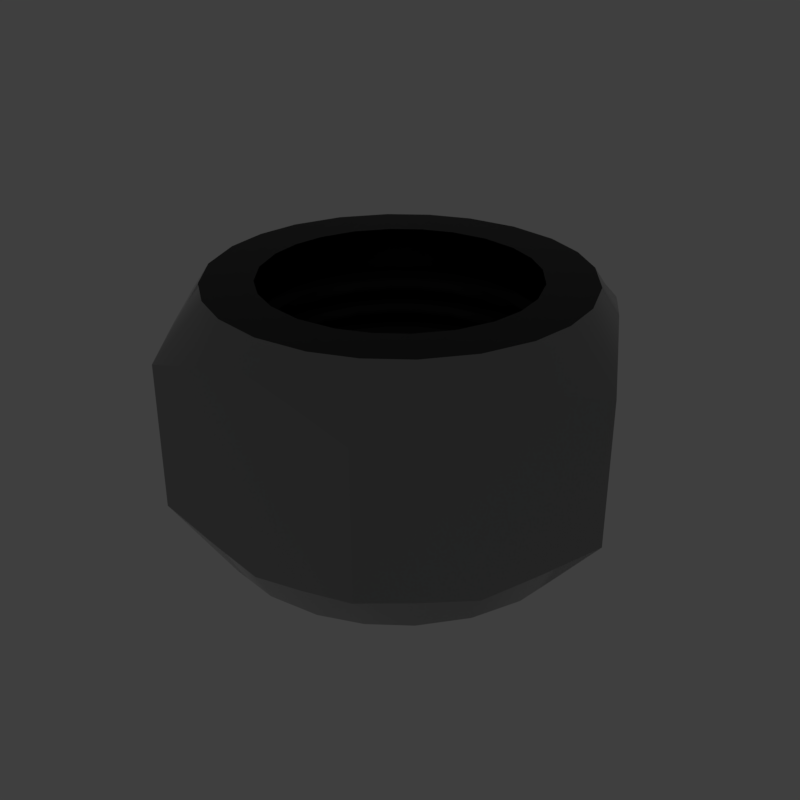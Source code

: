 # Source: Hex_Nut.blend  (saved by Blender 2.79.6; exported with 4.5.12 LTS)
import bpy
from mathutils import Matrix  # noqa: F401  (used for matrix-valued properties, if any)

bpy.ops.wm.read_factory_settings(use_empty=True)
scene = bpy.context.scene
scene.name = 'main'

# ---- collections
col_collection_1 = bpy.data.collections.new('Collection 1'); scene.collection.children.link(col_collection_1)

# ---- materials (node trees are filled in below, after node groups)
mat_prox_alum_020 = bpy.data.materials.new('prox_alum.020')
mat_prox_alum_020.alpha_threshold = 0.0
mat_prox_alum_020.diffuse_color = (0.1933, 0.1933, 0.1933, 1.0)
mat_prox_alum_020.roughness = 0.5
mat_prox_kevlar_020 = bpy.data.materials.new('prox_kevlar.020')
mat_prox_kevlar_020.alpha_threshold = 0.0
mat_prox_kevlar_020.diffuse_color = (0.03737, 0.03737, 0.03737, 1.0)
mat_prox_kevlar_020.roughness = 0.5
mat_prox_easy_spec_020 = bpy.data.materials.new('prox_easy_spec.020')
mat_prox_easy_spec_020.alpha_threshold = 0.0
mat_prox_easy_spec_020.diffuse_color = (0.2791, 0.2791, 0.2791, 1.0)
mat_prox_easy_spec_020.roughness = 0.5
mat_prox_soap_018 = bpy.data.materials.new('prox_soap.018')
mat_prox_soap_018.alpha_threshold = 0.0
mat_prox_soap_018.diffuse_color = (0.8, 0.5447, 0.3018, 1.0)
mat_prox_soap_018.roughness = 0.5
mat_prox_emission_018 = bpy.data.materials.new('prox_emission.018')
mat_prox_emission_018.alpha_threshold = 0.0
mat_prox_emission_018.diffuse_color = (0.3973, 0.7023, 0.9681, 1.0)
mat_prox_emission_018.roughness = 0.5

# ---- node groups
ng_auto_smooth = bpy.data.node_groups.new('Auto Smooth', 'GeometryNodeTree')
_s = ng_auto_smooth.interface.new_socket(name='Geometry', in_out='OUTPUT', socket_type='NodeSocketGeometry')
_s = ng_auto_smooth.interface.new_socket(name='Geometry', in_out='INPUT', socket_type='NodeSocketGeometry')
_s = ng_auto_smooth.interface.new_socket(name='Angle', in_out='INPUT', socket_type='NodeSocketFloat')
_s.subtype = 'ANGLE'
_s.min_value = 0.0
_s.max_value = 3.142
ng_auto_smooth.is_modifier = True
_N = ng_auto_smooth.nodes; _L = ng_auto_smooth.links
n0 = _N.new('NodeGroupOutput'); n0.name = 'Group Output'; n0.location = (480, -100)
n1 = _N.new('NodeGroupInput'); n1.name = 'Group Input'; n1.location = (-420, -300)
n2 = _N.new('NodeGroupInput'); n2.name = 'Group Input.001'; n2.location = (-60, -100)
n3 = _N.new('GeometryNodeSetShadeSmooth'); n3.name = 'Set Shade Smooth'; n3.location = (120, -100)
n3.domain = 'EDGE'
n4 = _N.new('GeometryNodeSetShadeSmooth'); n4.name = 'Set Shade Smooth.001'; n4.location = (300, -100)
n5 = _N.new('GeometryNodeInputMeshEdgeAngle'); n5.name = 'Edge Angle'; n5.location = (-420, -220)
n6 = _N.new('GeometryNodeInputEdgeSmooth'); n6.name = 'Is Edge Smooth'; n6.location = (-60, -160)
n7 = _N.new('GeometryNodeInputShadeSmooth'); n7.name = 'Is Face Smooth'; n7.location = (-240, -340)
n8 = _N.new('FunctionNodeBooleanMath'); n8.name = 'Boolean Math'; n8.location = (-60, -220)
n9 = _N.new('FunctionNodeCompare'); n9.name = 'Compare'; n9.location = (-240, -180)
n9.operation = 'LESS_EQUAL'
_L.new(n5.outputs[0], n9.inputs[0])
_L.new(n4.outputs[0], n0.inputs[0])
_L.new(n1.outputs[1], n9.inputs[1])
_L.new(n9.outputs[0], n8.inputs[0])
_L.new(n7.outputs[0], n8.inputs[1])
_L.new(n2.outputs[0], n3.inputs[0])
_L.new(n6.outputs[0], n3.inputs[1])
_L.new(n3.outputs[0], n4.inputs[0])
_L.new(n8.outputs[0], n3.inputs[2])
n0.is_active_output = True

# ---- material node trees
mat_prox_alum_020.use_nodes = True; mat_prox_alum_020.node_tree.nodes.clear()
_N = mat_prox_alum_020.node_tree.nodes; _L = mat_prox_alum_020.node_tree.links
n0 = _N.new('ShaderNodeOutputMaterial'); n0.name = 'Material Output'; n0.location = (300, 300)
n1 = _N.new('ShaderNodeBsdfPrincipled'); n1.name = 'Principled BSDF'; n1.location = (10, 300)
n1.width = 150
n1.subsurface_method = 'BURLEY'
n1.inputs[0].default_value = (0.3217, 0.3217, 0.3217, 1.0)
n1.inputs[1].default_value = 1.0
n1.inputs[2].default_value = 0.1633
n1.inputs[3].default_value = 1.45
n1.inputs[9].default_value = (1.0, 1.0, 1.0)
n1.inputs[13].default_value = 0.119
n1.inputs[15].default_value = 0.7959
n1.inputs[16].default_value = 0.8299
n1.inputs[24].default_value = 0.1605
_L.new(n1.outputs[0], n0.inputs[0])
n0.is_active_output = True
mat_prox_kevlar_020.use_nodes = True; mat_prox_kevlar_020.node_tree.nodes.clear()
_N = mat_prox_kevlar_020.node_tree.nodes; _L = mat_prox_kevlar_020.node_tree.links
n0 = _N.new('ShaderNodeOutputMaterial'); n0.name = 'Material Output'; n0.location = (300, 300)
n1 = _N.new('ShaderNodeBsdfPrincipled'); n1.name = 'Principled BSDF'; n1.location = (10, 300)
n1.width = 150
n1.subsurface_method = 'BURLEY'
n1.inputs[0].default_value = (0.0, 0.0, 0.0, 1.0)
n1.inputs[2].default_value = 0.3401
n1.inputs[3].default_value = 1.45
n1.inputs[9].default_value = (1.0, 1.0, 1.0)
n1.inputs[13].default_value = 0.2143
_L.new(n1.outputs[0], n0.inputs[0])
n0.is_active_output = True
mat_prox_easy_spec_020.use_nodes = True; mat_prox_easy_spec_020.node_tree.nodes.clear()
_N = mat_prox_easy_spec_020.node_tree.nodes; _L = mat_prox_easy_spec_020.node_tree.links
n0 = _N.new('ShaderNodeOutputMaterial'); n0.name = 'Material Output'; n0.location = (300, 300)
n1 = _N.new('ShaderNodeBsdfPrincipled'); n1.name = 'Principled BSDF'; n1.location = (10, 300)
n1.width = 150
n1.subsurface_method = 'BURLEY'
n1.inputs[0].default_value = (0.1372, 0.1372, 0.1372, 1.0)
n1.inputs[2].default_value = 0.2245
n1.inputs[3].default_value = 1.45
n1.inputs[9].default_value = (1.0, 1.0, 1.0)
n1.inputs[13].default_value = 0.09864
n1.inputs[19].default_value = 0.25
_L.new(n1.outputs[0], n0.inputs[0])
n0.is_active_output = True
mat_prox_soap_018.use_nodes = True; mat_prox_soap_018.node_tree.nodes.clear()
_N = mat_prox_soap_018.node_tree.nodes; _L = mat_prox_soap_018.node_tree.links
n0 = _N.new('ShaderNodeOutputMaterial'); n0.name = 'Material Output'; n0.location = (300, 300)
n1 = _N.new('ShaderNodeLayerWeight'); n1.name = 'Layer Weight'; n1.location = (-554, 262)
n2 = _N.new('ShaderNodeValToRGB'); n2.name = 'ColorRamp'; n2.location = (-400, 254)
n2.color_ramp.interpolation = 'B_SPLINE'
while len(n2.color_ramp.elements) > 1: n2.color_ramp.elements.remove(n2.color_ramp.elements[-1])
n2.color_ramp.elements[0].position = 0.0; n2.color_ramp.elements[0].color = (1.0, 0.0, 0.2363, 1.0)
_e = n2.color_ramp.elements.new(0.1477); _e.color = (0.0, 0.1135, 0.6103, 1.0)
_e = n2.color_ramp.elements.new(0.2773); _e.color = (0.2081, 0.332, 0.6265, 1.0)
_e = n2.color_ramp.elements.new(0.5); _e.color = (0.5089, 0.1741, 0.6181, 1.0)
_e = n2.color_ramp.elements.new(0.6818); _e.color = (0.7544, 0.04821, 0.0, 1.0)
_e = n2.color_ramp.elements.new(0.8511); _e.color = (0.336, 0.5043, 0.1917, 1.0)
_e = n2.color_ramp.elements.new(1.0); _e.color = (0.01772, 0.3483, 1.0, 1.0)
n3 = _N.new('ShaderNodeMix'); n3.name = 'Mix'; n3.location = (-80, 218)
n3.data_type = 'RGBA'
n3.inputs[0].default_value = 0.7909
n4 = _N.new('ShaderNodeBsdfPrincipled'); n4.name = 'Principled BSDF.001'; n4.location = (140, 300)
n4.width = 150
n4.subsurface_method = 'BURLEY'
n4.inputs[2].default_value = 0.0
n4.inputs[3].default_value = 1.45
n4.inputs[9].default_value = (1.0, 1.0, 1.0)
n4.inputs[18].default_value = 1.0
n4.inputs[19].default_value = 0.25
_L.new(n1.outputs[1], n2.inputs[0])
_L.new(n2.outputs[0], n3.inputs[6])
_L.new(n3.outputs[2], n4.inputs[0])
_L.new(n4.outputs[0], n0.inputs[0])
n0.is_active_output = True
mat_prox_emission_018.use_nodes = True; mat_prox_emission_018.node_tree.nodes.clear()
_N = mat_prox_emission_018.node_tree.nodes; _L = mat_prox_emission_018.node_tree.links
n0 = _N.new('ShaderNodeOutputMaterial'); n0.name = 'Material Output'; n0.location = (446, 300)
n1 = _N.new('ShaderNodeEmission'); n1.name = 'Emission'; n1.location = (156, 300)
n1.inputs[1].default_value = 4.0
n2 = _N.new('ShaderNodeLayerWeight'); n2.name = 'Layer Weight'; n2.location = (-631, 360)
n3 = _N.new('ShaderNodeValToRGB'); n3.name = 'ColorRamp'; n3.location = (-450, 370)
n3.color_ramp.interpolation = 'B_SPLINE'
while len(n3.color_ramp.elements) > 1: n3.color_ramp.elements.remove(n3.color_ramp.elements[-1])
n3.color_ramp.elements[0].position = 0.1864; n3.color_ramp.elements[0].color = (1.0, 0.02556, 0.0, 1.0)
_e = n3.color_ramp.elements.new(0.8045); _e.color = (1.0, 0.2244, 0.007333, 1.0)
_e = n3.color_ramp.elements.new(0.9909); _e.color = (1.0, 1.0, 1.0, 1.0)
n4 = _N.new('ShaderNodeMix'); n4.name = 'Mix'; n4.location = (-92, 333)
n4.data_type = 'RGBA'
n4.blend_type = 'COLOR'
n4.inputs[0].default_value = 0.8273
_L.new(n2.outputs[1], n3.inputs[0])
_L.new(n1.outputs[0], n0.inputs[0])
_L.new(n4.outputs[2], n1.inputs[0])
_L.new(n3.outputs[0], n4.inputs[7])
n0.is_active_output = True

# ---- world
world_world = bpy.data.worlds.new('World'); scene.world = world_world
world_world.use_nodes = True; world_world.node_tree.nodes.clear()
_N = world_world.node_tree.nodes; _L = world_world.node_tree.links
n0 = _N.new('ShaderNodeOutputWorld'); n0.name = 'World Output'; n0.location = (300, 300)
n1 = _N.new('ShaderNodeBackground'); n1.name = 'Background'; n1.location = (10, 300)
n1.inputs[0].default_value = (0.05, 0.05, 0.05, 1.0)
_L.new(n1.outputs[0], n0.inputs[0])
n0.is_active_output = True
world_world.use_sun_shadow = False
world_world.sun_shadow_jitter_overblur = 0.0

# ---- meshes
me_hex_nut = bpy.data.meshes.new('Hex_Nut')
me_hex_nut.from_pydata([(0.0747, 0.2587, 0.3507), (0.1346, 0.2332, 0.3507), (0.2614, 0.0647, 0.3507), (0.2692, -5.223e-08, 0.3507), (0.1867, -0.194, 0.3507), (0.1346, -0.2332, 0.3507), (0.1867, 0.194, 0.3507), (0.2332, 0.1346, 0.3507), (0.2614, -0.0647, 0.3507), (0.2332, -0.1346, 0.3507), (0.0747, -0.2587, 0.3507), (0.0849, 0.2942, 0.2948), (-0.0747, 0.2587, 0.3507), (-0.1346, 0.2332, 0.3507), (0.2123, 0.2207, 0.2948), (0.2548, 0.1471, 0.3133), (-0.2614, 0.0647, 0.3507), (-0.2692, -5.223e-08, 0.3507), (-0.1867, -0.194, 0.3507), (-0.1346, -0.2332, 0.3507), (0.2973, 0.0736, 0.2948), (0.2973, -0.0736, 0.2948), (0.2548, -0.1471, 0.3133), (0.2123, -0.2207, 0.2948), (0.0849, -0.2942, 0.2948), (0.1699, 0.2942, 0.2729), (0.3397, -4.446e-08, 0.2729), (0.0, 0.2692, 0.3507), (0.1699, -0.2942, 0.2729), (0.0981, 0.1699, 0.3507), (-0.1867, 0.194, 0.3507), (-0.2332, 0.1346, 0.3507), (0.0544, 0.1885, 0.3507), (-0.2614, -0.0647, 0.3507), (-0.2332, -0.1346, 0.3507), (0.1962, -5.223e-08, 0.3507), (-0.0747, -0.2587, 0.3507), (0.0, -0.2692, 0.3507), (0.1904, 0.0471, 0.3507), (0.0981, -0.1699, 0.3507), (0.136, -0.1413, 0.3507), (0.1699, 0.0981, 0.3507), (0.0, 0.2942, 0.3133), (0.136, 0.1413, 0.3507), (0.1699, -0.0981, 0.3507), (-0.0849, 0.2942, 0.2948), (0.1904, -0.0471, 0.3507), (-0.2123, 0.2207, 0.2948), (-0.2548, 0.1471, 0.3133), (0.0544, -0.1885, 0.3507), (-0.2973, 0.0736, 0.2948), (0.05263, 0.1821, 0.2718), (-0.2973, -0.0736, 0.2948), (-0.2548, -0.1471, 0.3133), (0.0948, 0.1642, 0.2718), (0.0981, 0.1699, 0.2549), (-0.2123, -0.2207, 0.2948), (-0.0849, -0.2942, 0.2948), (0.0, -0.2942, 0.3133), (0.0544, 0.1885, 0.2549), (0.184, 0.04545, 0.2719), (0.1896, -4.429e-08, 0.2719), (-0.1699, 0.2942, 0.2729), (-0.3397, -4.446e-08, 0.2729), (-0.1699, -0.2942, 0.2729), (0.1962, -4.153e-08, 0.2549), (0.1904, 0.0471, 0.2549), (0.1314, -0.1366, 0.2719), (0.0948, -0.1642, 0.2718), (0.0981, -0.1699, 0.2549), (0.136, -0.1413, 0.2549), (0.1314, 0.1366, 0.2719), (0.1642, 0.0948, 0.2719), (0.1699, 0.0981, 0.2549), (0.136, 0.1413, 0.2549), (0.184, -0.04545, 0.2719), (0.1642, -0.0948, 0.2719), (0.1699, -0.0981, 0.2549), (0.1904, -0.0471, 0.2549), (0.05263, -0.1821, 0.2718), (0.0544, -0.1885, 0.2549), (0.05263, 0.1821, 0.1941), (0.0948, 0.1642, 0.1941), (0.0981, 0.1699, 0.1772), (0.0544, 0.1885, 0.1772), (0.05263, 0.1821, 0.2329), (-0.0981, 0.1699, 0.3507), (-0.0544, 0.1885, 0.3507), (-0.1962, -5.223e-08, 0.3507), (-0.1904, 0.0471, 0.3507), (-0.0981, -0.1699, 0.3507), (-0.136, -0.1413, 0.3507), (0.0948, 0.1642, 0.2329), (0.0981, 0.1699, 0.2161), (0.0544, 0.1885, 0.2161), (0.0, 0.1962, 0.3507), (-0.1699, 0.0981, 0.3507), (-0.136, 0.1413, 0.3507), (-0.1699, -0.0981, 0.3507), (-0.1904, -0.0471, 0.3507), (0.0, -0.1962, 0.3507), (-0.0544, -0.1885, 0.3507), (0.184, 0.04545, 0.1942), (0.1896, -3.163e-08, 0.1942), (-0.05263, 0.1821, 0.2718), (-0.0948, 0.1642, 0.2718), (-0.0981, 0.1699, 0.2549), (-0.0544, 0.1885, 0.2549), (-0.184, 0.04545, 0.2719), (-0.1896, -4.429e-08, 0.2719), (-0.1962, -4.153e-08, 0.2549), (-0.1904, 0.0471, 0.2549), (-0.1314, -0.1366, 0.2719), (-0.0948, -0.1642, 0.2718), (-0.0981, -0.1699, 0.2549), (-0.136, -0.1413, 0.2549), (0.1962, -2.887e-08, 0.1772), (0.1904, 0.0471, 0.1772), (0.184, 0.04545, 0.233), (0.1896, -3.795e-08, 0.233), (0.1962, -3.521e-08, 0.2161), (0.1904, 0.0471, 0.2161), (0.0, 0.1896, 0.2719), (0.0, 0.1962, 0.2549), (-0.1314, 0.1366, 0.2719), (-0.1642, 0.0948, 0.2719), (-0.1699, 0.0981, 0.2549), (-0.136, 0.1413, 0.2549), (-0.184, -0.04545, 0.2719), (-0.1642, -0.0948, 0.2719), (-0.1699, -0.0981, 0.2549), (-0.1904, -0.0471, 0.2549), (-0.05263, -0.1821, 0.2718), (0.0, -0.1896, 0.2719), (0.0, -0.1962, 0.2549), (-0.0544, -0.1885, 0.2549), (0.1314, -0.1366, 0.1942), (0.0948, -0.1642, 0.1941), (0.0981, -0.1699, 0.1772), (0.136, -0.1413, 0.1772), (0.1314, -0.1366, 0.233), (0.0948, -0.1642, 0.2329), (0.0981, -0.1699, 0.2161), (-0.05263, 0.1821, 0.1941), (-0.0948, 0.1642, 0.1941), (-0.0981, 0.1699, 0.1772), (-0.0544, 0.1885, 0.1772), (-0.05263, 0.1821, 0.2329), (-0.0948, 0.1642, 0.2329), (-0.0981, 0.1699, 0.2161), (-0.0544, 0.1885, 0.2161), (-0.184, 0.04545, 0.1942), (-0.1896, -3.163e-08, 0.1942), (-0.1962, -2.887e-08, 0.1772), (-0.1904, 0.0471, 0.1772), (-0.184, 0.04545, 0.233), (-0.1896, -3.795e-08, 0.233), (-0.1962, -3.521e-08, 0.2161), (-0.1904, 0.0471, 0.2161), (-0.1314, -0.1366, 0.1942), (-0.0948, -0.1642, 0.1941), (-0.0981, -0.1699, 0.1772), (-0.136, -0.1413, 0.1772), (-0.1314, -0.1366, 0.233), (-0.0948, -0.1642, 0.2329), (-0.0981, -0.1699, 0.2161), (-0.136, -0.1413, 0.2161), (0.136, -0.1413, 0.2161), (0.1314, 0.1366, 0.1942), (0.1642, 0.0948, 0.1942), (0.1699, 0.0981, 0.1772), (0.136, 0.1413, 0.1772), (0.1314, 0.1366, 0.233), (0.1642, 0.0948, 0.233), (0.1699, 0.0981, 0.2161), (0.136, 0.1413, 0.2161), (0.184, -0.04545, 0.1942), (0.0, 0.1896, 0.1942), (0.0, 0.1962, 0.1772), (0.1642, -0.0948, 0.1942), (0.1699, -0.0981, 0.1772), (0.0, 0.1896, 0.233), (0.0, 0.1962, 0.2161), (0.1904, -0.0471, 0.1772), (0.184, -0.04545, 0.233), (-0.1314, 0.1366, 0.1942), (-0.1642, 0.0948, 0.1942), (-0.1699, 0.0981, 0.1772), (-0.136, 0.1413, 0.1772), (-0.1314, 0.1366, 0.233), (-0.1642, 0.0948, 0.233), (-0.1699, 0.0981, 0.2161), (-0.136, 0.1413, 0.2161), (-0.184, -0.04545, 0.1942), (-0.1642, -0.0948, 0.1942), (-0.1699, -0.0981, 0.1772), (-0.1904, -0.0471, 0.1772), (-0.184, -0.04545, 0.233), (-0.1642, -0.0948, 0.233), (-0.1699, -0.0981, 0.2161), (-0.1904, -0.0471, 0.2161), (-0.05263, -0.1821, 0.1941), (0.0, -0.1896, 0.1942), (0.0, -0.1962, 0.1772), (-0.0544, -0.1885, 0.1772), (-0.05263, -0.1821, 0.2329), (0.0, -0.1896, 0.233), (0.0, -0.1962, 0.2161), (-0.0544, -0.1885, 0.2161), (0.1642, -0.0948, 0.233), (0.1699, -0.0981, 0.2161), (0.1904, -0.0471, 0.2161), (0.05263, -0.1821, 0.1941), (0.0544, -0.1885, 0.1772), (-0.1021, 0.1768, 0.2429), (-0.0565, 0.1962, 0.2429), (-0.1021, 0.1768, 0.2818), (-0.0565, 0.1962, 0.2818), (-0.2042, -3.957e-08, 0.2429), (-0.1982, 0.0491, 0.2429), (-0.2042, -4.591e-08, 0.2818), (-0.1982, 0.0491, 0.2818), (-0.1021, -0.1768, 0.2429), (-0.1416, -0.1471, 0.2429), (-0.1021, -0.1768, 0.2818), (-0.1416, -0.1471, 0.2818), (0.05263, -0.1821, 0.2329), (0.0544, -0.1885, 0.2161), (0.1021, 0.1768, 0.2429), (0.0, 0.2042, 0.2429), (0.0, 0.2042, 0.2818), (-0.1768, 0.1021, 0.2429), (-0.1416, 0.1471, 0.2429), (-0.1768, 0.1021, 0.2818), (-0.1416, 0.1471, 0.2818), (-0.1768, -0.1021, 0.2429), (-0.1982, -0.0491, 0.2429), (-0.1768, -0.1021, 0.2818), (-0.1982, -0.0491, 0.2818), (0.0, -0.2042, 0.2429), (-0.0565, -0.1962, 0.2429), (0.0, -0.2042, 0.2818), (-0.0565, -0.1962, 0.2818), (-0.0565, 0.1962, 0.2041), (-0.1021, 0.1768, 0.2041), (-0.1982, 0.0491, 0.2041), (-0.2042, -3.325e-08, 0.2041), (-0.1416, -0.1471, 0.2041), (-0.1021, -0.1768, 0.2041), (0.0, 0.2042, 0.2041), (-0.1416, 0.1471, 0.2041), (-0.1768, 0.1021, 0.2041), (-0.1982, -0.0491, 0.2041), (-0.1768, -0.1021, 0.2041), (-0.0565, -0.1962, 0.2041), (0.0, -0.2042, 0.2041), (0.0565, 0.1962, 0.2429), (0.1021, 0.1768, 0.2818), (0.0565, 0.1962, 0.2818), (0.2042, -3.957e-08, 0.2429), (-0.1018, 0.1764, 0.1659), (-0.0564, 0.1957, 0.1659), (-0.2037, -2.703e-08, 0.1659), (-0.1977, 0.049, 0.1659), (-0.1018, -0.1764, 0.1659), (-0.1413, -0.1467, 0.1659), (0.1982, 0.0491, 0.2429), (0.2042, -4.591e-08, 0.2818), (0.1982, 0.0491, 0.2818), (0.1021, -0.1768, 0.2429), (0.1416, -0.1471, 0.2429), (0.1021, -0.1768, 0.2818), (0.0, 0.2037, 0.1659), (0.1416, -0.1471, 0.2818), (-0.1764, 0.1018, 0.1659), (-0.1413, 0.1467, 0.1659), (-0.1764, -0.1018, 0.1659), (-0.1977, -0.049, 0.1659), (0.0, -0.2037, 0.1659), (-0.0564, -0.1957, 0.1659), (0.1768, 0.1021, 0.2429), (0.1416, 0.1471, 0.2429), (0.1768, 0.1021, 0.2818), (0.1416, 0.1471, 0.2818), (0.1768, -0.1021, 0.2429), (0.1982, -0.0491, 0.2429), (0.1768, -0.1021, 0.2818), (0.1982, -0.0491, 0.2818), (0.0565, -0.1962, 0.2429), (0.0565, -0.1962, 0.2818), (0.0565, 0.1962, 0.2041), (0.1021, 0.1768, 0.2041), (0.1982, 0.0491, 0.2041), (0.2042, -3.325e-08, 0.2041), (0.1416, -0.1471, 0.2041), (0.1021, -0.1768, 0.2041), (0.1416, 0.1471, 0.2041), (0.1768, 0.1021, 0.2041), (0.1982, -0.0491, 0.2041), (0.1768, -0.1021, 0.2041), (0.0565, -0.1962, 0.2041), (-0.1346, 0.2332, -0.027), (-0.0747, 0.2587, -0.027), (-0.2692, -1.825e-09, -0.027), (-0.2614, 0.0647, -0.027), (-0.1346, -0.2332, -0.027), (-0.1867, -0.194, -0.027), (0.1018, 0.1764, 0.1659), (0.0564, 0.1957, 0.1659), (0.2037, -2.703e-08, 0.1659), (0.1977, 0.049, 0.1659), (0.1018, -0.1764, 0.1659), (0.1413, -0.1467, 0.1659), (0.0, 0.2692, -0.027), (0.1764, 0.1018, 0.1659), (-0.2332, 0.1346, -0.027), (-0.1867, 0.194, -0.027), (-0.2332, -0.1346, -0.027), (-0.2614, -0.0647, -0.027), (0.0, -0.2692, -0.027), (-0.0747, -0.2587, -0.027), (0.1413, 0.1467, 0.1659), (0.1764, -0.1018, 0.1659), (0.0, 0.2942, 0.0186), (-0.0849, 0.2942, 0.037), (-0.2548, 0.1471, 0.0186), (-0.2123, 0.2207, 0.037), (-0.2973, 0.0736, 0.037), (-0.2548, -0.1471, 0.0185), (-0.2973, -0.0736, 0.037), (-0.2123, -0.2207, 0.037), (0.0, -0.2942, 0.0186), (-0.0849, -0.2942, 0.037), (0.1977, -0.049, 0.1659), (0.0564, -0.1957, 0.1659), (0.1346, 0.2332, -0.027), (0.0747, 0.2587, -0.027), (0.2692, -1.825e-09, -0.027), (0.2614, 0.0647, -0.027), (0.1346, -0.2332, -0.027), (0.1867, -0.194, -0.027), (0.2332, 0.1346, -0.027), (0.1867, 0.194, -0.027), (-0.1699, 0.2942, 0.0589), (-0.3397, -9.596e-09, 0.0589), (-0.1699, -0.2942, 0.0589), (0.2332, -0.1346, -0.027), (0.2614, -0.0647, -0.027), (0.0747, -0.2587, -0.027), (0.0849, 0.2942, 0.037), (0.2548, 0.1471, 0.0186), (0.2123, 0.2207, 0.037), (0.2973, 0.0736, 0.037), (0.2548, -0.1471, 0.0185), (0.2973, -0.0736, 0.037), (0.2123, -0.2207, 0.037), (0.0849, -0.2942, 0.037), (0.1699, 0.2942, 0.0589), (-0.0544, 0.1885, -0.027), (-0.0981, 0.1699, -0.027), (-0.1904, 0.0471, -0.027), (-0.1962, -1.825e-09, -0.027), (-0.136, -0.1413, -0.027), (-0.0981, -0.1699, -0.027), (0.0, 0.1962, -0.027), (-0.136, 0.1413, -0.027), (-0.1699, 0.0981, -0.027), (-0.1904, -0.0471, -0.027), (-0.1699, -0.0981, -0.027), (-0.0544, -0.1885, -0.027), (0.0, -0.1962, -0.027), (0.3397, -9.596e-09, 0.0589), (0.1699, -0.2942, 0.0589), (0.0544, 0.1885, -0.027), (0.0981, 0.1699, -0.027), (0.1904, 0.0471, -0.027), (0.1962, -1.825e-09, -0.027), (0.136, -0.1413, -0.027), (0.0981, -0.1699, -0.027), (0.136, 0.1413, -0.027), (0.1699, 0.0981, -0.027), (0.1904, -0.0471, -0.027), (0.1699, -0.0981, -0.027), (0.0544, -0.1885, -0.027)], [], [(56, 18, 34, 53), (169, 102, 292, 297), (180, 322, 312, 139), (82, 168, 296, 291), (97, 86, 13, 30), (81, 84, 83, 82), (86, 87, 12, 13), (102, 117, 116, 103), (12, 87, 95, 27), (89, 96, 31, 16), (136, 139, 138, 137), (43, 6, 1, 29), (34, 98, 99, 33), (29, 1, 0, 32), (37, 100, 101, 36), (61, 65, 78, 75), (31, 96, 97, 30), (18, 91, 98, 34), (90, 91, 18, 19), (62, 13, 12, 45), (17, 63, 52, 33), (7, 6, 43, 41), (33, 52, 53, 34), (63, 17, 16, 50), (10, 5, 39, 49), (13, 62, 47, 30), (207, 227, 300, 255), (54, 55, 74, 71), (6, 7, 15, 14), (38, 2, 7, 41), (39, 5, 4, 40), (25, 11, 0, 1), (64, 19, 18, 56), (36, 57, 58, 37), (175, 93, 291, 296), (30, 47, 48, 31), (68, 69, 80, 79), (277, 367, 361, 262), (134, 80, 288, 239), (136, 137, 295, 294), (12, 27, 42, 45), (4, 9, 44, 40), (50, 16, 31, 48), (350, 351, 14, 15), (85, 94, 93, 92), (82, 83, 171, 168), (266, 280, 173, 118), (359, 260, 275, 365), (370, 319, 320, 369), (36, 101, 90, 19), (184, 211, 210, 209), (336, 313, 323, 349), (381, 376, 337, 347), (67, 70, 69, 68), (26, 20, 2, 3), (281, 228, 92, 172), (71, 74, 73, 72), (66, 73, 280, 266), (70, 77, 284, 270), (73, 74, 281, 280), (179, 136, 294, 299), (140, 167, 142, 141), (97, 234, 216, 86), (287, 46, 35, 267), (104, 105, 106, 107), (108, 109, 110, 111), (112, 113, 114, 115), (173, 174, 121, 118), (176, 183, 180, 179), (124, 125, 126, 127), (128, 129, 130, 131), (132, 133, 134, 135), (95, 230, 258, 32), (122, 104, 107, 123), (125, 108, 111, 126), (105, 124, 127, 106), (129, 112, 115, 130), (109, 128, 131, 110), (113, 132, 135, 114), (169, 170, 117, 102), (65, 66, 266, 259), (141, 142, 227, 226), (69, 70, 270, 269), (143, 144, 145, 146), (147, 148, 149, 150), (241, 242, 101, 100), (151, 152, 153, 154), (155, 156, 157, 158), (96, 233, 234, 97), (159, 160, 161, 162), (163, 164, 165, 166), (39, 40, 273, 271), (77, 78, 285, 284), (103, 116, 183, 176), (185, 186, 187, 188), (189, 190, 191, 192), (86, 216, 217, 87), (193, 194, 195, 196), (197, 198, 199, 200), (242, 224, 90, 101), (201, 202, 203, 204), (205, 206, 207, 208), (286, 273, 40, 44), (282, 283, 71, 72), (267, 268, 60, 61), (137, 138, 213, 212), (177, 143, 146, 178), (181, 147, 150, 182), (220, 221, 89, 88), (186, 151, 154, 187), (190, 155, 158, 191), (268, 38, 41, 282), (144, 185, 188, 145), (148, 189, 192, 149), (41, 43, 283, 282), (194, 159, 162, 195), (198, 163, 166, 199), (49, 39, 271, 289), (152, 193, 196, 153), (156, 197, 200, 157), (32, 258, 257, 29), (209, 210, 167, 140), (55, 59, 256, 228), (160, 201, 204, 161), (164, 205, 208, 165), (179, 180, 139, 136), (284, 285, 184, 209), (257, 258, 51, 54), (78, 65, 259, 285), (80, 69, 269, 288), (106, 214, 215, 107), (216, 105, 104, 217), (110, 218, 219, 111), (220, 109, 108, 221), (114, 222, 223, 115), (224, 113, 112, 225), (103, 176, 298, 293), (183, 333, 322, 180), (354, 371, 26, 21), (126, 231, 232, 127), (233, 125, 124, 234), (130, 235, 236, 131), (237, 129, 128, 238), (134, 239, 240, 135), (241, 133, 132, 242), (49, 289, 241, 100), (356, 372, 28, 24), (137, 212, 300, 295), (107, 215, 229, 123), (217, 104, 122, 230), (378, 377, 340, 339), (111, 219, 231, 126), (221, 108, 125, 233), (127, 232, 214, 106), (234, 124, 105, 216), (115, 223, 235, 130), (225, 112, 129, 237), (131, 236, 218, 110), (238, 128, 109, 220), (181, 182, 94, 85), (135, 240, 222, 114), (242, 132, 113, 224), (171, 321, 314, 170), (288, 269, 141, 226), (352, 350, 15, 20), (380, 379, 342, 341), (143, 243, 244, 144), (149, 244, 243, 150), (214, 148, 147, 215), (151, 245, 246, 152), (157, 246, 245, 158), (218, 156, 155, 219), (159, 247, 248, 160), (165, 248, 247, 166), (222, 164, 163, 223), (81, 82, 291, 290), (228, 256, 85, 92), (211, 120, 293, 298), (212, 202, 255, 300), (142, 167, 294, 295), (185, 250, 251, 186), (191, 251, 250, 192), (231, 190, 189, 232), (193, 252, 253, 194), (199, 253, 252, 200), (235, 198, 197, 236), (201, 254, 255, 202), (207, 255, 254, 208), (239, 206, 205, 240), (121, 174, 297, 292), (177, 249, 243, 143), (150, 243, 249, 182), (215, 147, 181, 229), (84, 308, 307, 83), (74, 55, 228, 281), (186, 251, 245, 151), (158, 245, 251, 191), (219, 155, 190, 231), (144, 244, 250, 185), (192, 250, 244, 149), (232, 189, 148, 214), (194, 253, 247, 159), (166, 247, 253, 199), (223, 163, 198, 235), (152, 246, 252, 193), (200, 252, 246, 157), (236, 197, 156, 218), (176, 179, 299, 298), (160, 248, 254, 201), (208, 254, 248, 165), (240, 205, 164, 222), (120, 121, 292, 293), (28, 372, 355, 23), (210, 211, 298, 299), (90, 224, 225, 91), (146, 145, 260, 261), (154, 153, 262, 263), (162, 161, 264, 265), (188, 187, 274, 275), (196, 195, 276, 277), (204, 203, 278, 279), (366, 315, 316, 365), (178, 146, 261, 272), (187, 154, 263, 274), (145, 188, 275, 260), (195, 162, 265, 276), (153, 196, 277, 262), (161, 204, 279, 264), (347, 346, 382, 381), (332, 57, 64, 345), (259, 266, 118, 119), (335, 374, 373, 336), (64, 56, 330, 345), (349, 323, 42, 11), (328, 53, 52, 329), (268, 282, 72, 60), (371, 337, 338, 352), (280, 281, 172, 173), (178, 272, 308, 84), (313, 364, 358, 302), (239, 288, 226, 206), (177, 178, 84, 81), (79, 80, 134, 133), (213, 334, 278, 203), (226, 227, 207, 206), (0, 27, 95, 32), (268, 267, 35, 38), (265, 362, 368, 276), (102, 103, 293, 292), (119, 120, 211, 184), (327, 50, 48, 325), (238, 220, 88, 99), (117, 310, 309, 116), (59, 123, 229, 256), (91, 225, 237, 98), (94, 182, 249, 290), (28, 23, 4, 5), (75, 78, 77, 76), (0, 11, 42, 27), (9, 8, 46, 44), (35, 3, 2, 38), (360, 304, 315, 366), (93, 94, 290, 291), (376, 375, 338, 337), (329, 52, 63, 344), (363, 264, 279, 369), (241, 289, 79, 133), (258, 230, 122, 51), (348, 356, 331, 319), (212, 213, 203, 202), (287, 286, 44, 46), (342, 351, 350, 341), (338, 341, 350, 352), (37, 10, 49, 100), (177, 81, 290, 249), (51, 59, 55, 54), (343, 62, 45, 324), (122, 123, 59, 51), (363, 305, 306, 362), (325, 48, 47, 326), (256, 229, 181, 85), (371, 352, 20, 26), (362, 306, 317, 368), (301, 302, 358, 359), (367, 318, 303, 361), (301, 359, 365, 316), (305, 363, 369, 320), (10, 37, 58, 24), (333, 381, 382, 322), (377, 382, 346, 340), (227, 142, 295, 300), (269, 270, 140, 141), (20, 15, 7, 2), (60, 66, 65, 61), (76, 77, 70, 67), (168, 169, 297, 296), (1, 6, 14, 25), (342, 335, 357, 351), (289, 271, 68, 79), (5, 10, 24, 28), (318, 367, 368, 317), (307, 374, 379, 321), (83, 307, 321, 171), (286, 287, 75, 76), (331, 356, 24, 58), (23, 355, 353, 22), (8, 9, 22, 21), (221, 233, 96, 89), (139, 312, 311, 138), (364, 272, 261, 358), (276, 368, 367, 277), (23, 22, 9, 4), (375, 380, 341, 338), (353, 354, 21, 22), (88, 89, 16, 17), (283, 257, 54, 71), (360, 263, 262, 361), (46, 8, 3, 35), (116, 309, 333, 183), (343, 324, 302, 301), (357, 335, 336, 349), (264, 363, 362, 265), (314, 380, 375, 310), (321, 379, 380, 314), (316, 326, 343, 301), (374, 307, 308, 373), (366, 274, 263, 360), (311, 378, 383, 334), (334, 383, 370, 278), (372, 339, 340, 355), (376, 309, 310, 375), (358, 261, 260, 359), (278, 370, 369, 279), (312, 377, 378, 311), (366, 365, 275, 274), (170, 314, 310, 117), (322, 382, 377, 312), (87, 217, 230, 95), (167, 210, 299, 294), (331, 58, 57, 332), (344, 63, 50, 327), (361, 303, 304, 360), (270, 284, 209, 140), (313, 336, 373, 364), (99, 88, 17, 33), (168, 171, 170, 169), (273, 286, 76, 67), (326, 47, 62, 343), (72, 73, 66, 60), (56, 53, 328, 330), (3, 8, 21, 26), (271, 273, 67, 68), (287, 267, 61, 75), (357, 349, 11, 25), (347, 337, 371, 354), (92, 93, 175, 172), (174, 175, 296, 297), (285, 259, 119, 184), (324, 45, 42, 323), (340, 346, 353, 355), (373, 308, 272, 364), (351, 357, 25, 14), (376, 381, 333, 309), (347, 354, 353, 346), (138, 311, 334, 213), (237, 238, 99, 98), (118, 121, 120, 119), (348, 339, 372, 356), (19, 64, 57, 36), (172, 175, 174, 173), (335, 342, 379, 374), (302, 324, 323, 313), (316, 315, 325, 326), (304, 327, 325, 315), (318, 317, 328, 329), (306, 330, 328, 317), (320, 319, 331, 332), (344, 327, 304, 303), (345, 330, 306, 305), (318, 329, 344, 303), (320, 332, 345, 305), (370, 383, 348, 319), (339, 348, 383, 378), (43, 29, 257, 283)])
me_hex_nut.polygons.foreach_set('use_smooth', [True] * 384)
me_hex_nut.polygons.foreach_set('material_index', [0, 1, 1, 1, 1, 1, 1, 1, 1, 1, 1, 1, 1, 1, 1, 1, 1, 1, 1, 0, 0, 1, 0, 0, 1, 0, 1, 1, 0, 1, 1, 0, 0, 0, 1, 0, 1, 1, 1, 1, 0, 1, 0, 0, 1, 1, 1, 1, 1, 1, 1, 0, 1, 1, 0, 1, 1, 1, 1, 1, 1, 1, 1, 1, 1, 1, 1, 1, 1, 1, 1, 1, 1, 1, 1, 1, 1, 1, 1, 1, 1, 1, 1, 1, 1, 1, 1, 1, 1, 1, 1, 1, 1, 1, 1, 1, 1, 1, 1, 1, 1, 1, 1, 1, 1, 1, 1, 1, 1, 1, 1, 1, 1, 1, 1, 1, 1, 1, 1, 1, 1, 1, 1, 1, 1, 1, 1, 1, 1, 1, 1, 1, 1, 1, 1, 1, 1, 1, 0, 1, 1, 1, 1, 1, 1, 1, 0, 1, 1, 1, 1, 1, 1, 1, 1, 1, 1, 1, 1, 1, 1, 1, 1, 1, 0, 1, 1, 1, 1, 1, 1, 1, 1, 1, 1, 1, 1, 1, 1, 1, 1, 1, 1, 1, 1, 1, 1, 1, 1, 1, 1, 1, 1, 1, 1, 1, 1, 1, 1, 1, 1, 1, 1, 1, 1, 1, 1, 1, 1, 1, 1, 1, 0, 1, 1, 1, 1, 1, 1, 1, 1, 1, 1, 1, 1, 1, 1, 1, 1, 0, 1, 1, 0, 0, 0, 1, 0, 1, 1, 1, 1, 1, 1, 1, 1, 1, 1, 1, 1, 1, 0, 1, 1, 1, 1, 1, 0, 1, 0, 1, 1, 1, 1, 1, 0, 1, 1, 1, 0, 1, 1, 0, 0, 1, 1, 1, 0, 1, 1, 0, 1, 0, 1, 1, 1, 1, 1, 0, 1, 1, 1, 1, 0, 1, 1, 1, 0, 0, 1, 0, 1, 1, 1, 1, 0, 0, 0, 1, 1, 1, 1, 0, 1, 0, 1, 1, 1, 1, 1, 0, 0, 1, 1, 1, 0, 1, 1, 1, 1, 0, 1, 1, 1, 1, 1, 1, 1, 1, 1, 0, 0, 1, 1, 1, 1, 1, 1, 0, 1, 0, 0, 1, 1, 0, 0, 1, 1, 1, 0, 0, 1, 0, 1, 0, 1, 1, 1, 0, 0, 1, 1, 0, 0, 0, 0, 0, 0, 0, 0, 0, 0, 1, 1, 1])
_k = set([(0, 1), (0, 27), (1, 6), (2, 3), (2, 7), (3, 8), (4, 5), (4, 9), (5, 10), (6, 7), (8, 9), (10, 37), (11, 25), (11, 42), (12, 13), (12, 27), (13, 30), (14, 15), (14, 25), (15, 20), (16, 17), (16, 31), (17, 33), (18, 19), (18, 34), (19, 36), (20, 26), (21, 22), (21, 26), (22, 23), (23, 28), (24, 28), (24, 58), (25, 357), (26, 371), (28, 372), (29, 32), (29, 43), (30, 31), (32, 95), (33, 34), (35, 38), (35, 46), (36, 37), (38, 41), (39, 40), (39, 49), (40, 44), (41, 43), (42, 45), (44, 46), (45, 62), (47, 48), (47, 62), (48, 50), (49, 100), (50, 63), (51, 54), (51, 122), (52, 53), (52, 63), (53, 56), (54, 71), (56, 64), (57, 58), (57, 64), (60, 61), (60, 72), (61, 75), (62, 343), (63, 344), (64, 345), (67, 68), (67, 76), (68, 79), (71, 72), (75, 76), (79, 133), (81, 82), (81, 177), (82, 168), (85, 92), (85, 181), (86, 87), (86, 97), (87, 95), (88, 89), (88, 99), (89, 96), (90, 91), (90, 101), (91, 98), (92, 172), (96, 97), (98, 99), (100, 101), (102, 103), (102, 169), (103, 176), (104, 105), (104, 122), (105, 124), (108, 109), (108, 125), (109, 128), (112, 113), (112, 129), (113, 132), (118, 119), (118, 173), (119, 184), (124, 125), (128, 129), (132, 133), (136, 137), (136, 179), (137, 212), (140, 141), (140, 209), (141, 226), (143, 144), (143, 177), (144, 185), (147, 148), (147, 181), (148, 189), (151, 152), (151, 186), (152, 193), (155, 156), (155, 190), (156, 197), (159, 160), (159, 194), (160, 201), (163, 164), (163, 198), (164, 205), (168, 169), (172, 173), (176, 179), (184, 209), (185, 186), (189, 190), (193, 194), (197, 198), (201, 202), (202, 212), (205, 206), (206, 226), (214, 215), (214, 232), (215, 229), (216, 217), (216, 234), (217, 230), (218, 219), (218, 236), (219, 231), (220, 221), (220, 238), (221, 233), (222, 223), (222, 240), (223, 235), (224, 225), (224, 242), (225, 237), (228, 256), (228, 281), (229, 256), (230, 258), (231, 232), (233, 234), (235, 236), (237, 238), (239, 240), (239, 288), (241, 242), (241, 289), (243, 244), (243, 249), (244, 250), (245, 246), (245, 251), (246, 252), (247, 248), (247, 253), (248, 254), (249, 290), (250, 251), (252, 253), (254, 255), (255, 300), (257, 258), (257, 283), (259, 266), (259, 285), (260, 261), (260, 275), (261, 272), (262, 263), (262, 277), (263, 274), (264, 265), (264, 279), (265, 276), (266, 280), (267, 268), (267, 287), (268, 282), (269, 270), (269, 288), (270, 284), (271, 273), (271, 289), (272, 308), (273, 286), (274, 275), (276, 277), (278, 279), (278, 334), (280, 281), (282, 283), (284, 285), (286, 287), (290, 291), (291, 296), (292, 293), (292, 297), (293, 298), (294, 295), (294, 299), (295, 300), (296, 297), (298, 299), (301, 302), (301, 316), (302, 313), (303, 304), (303, 318), (304, 315), (305, 306), (305, 320), (306, 317), (307, 308), (307, 321), (309, 310), (309, 333), (310, 314), (311, 312), (311, 334), (312, 322), (313, 336), (314, 321), (315, 316), (317, 318), (319, 320), (319, 348), (322, 333), (323, 324), (323, 349), (324, 343), (325, 326), (325, 327), (326, 343), (327, 344), (328, 329), (328, 330), (329, 344), (330, 345), (331, 332), (331, 356), (332, 345), (335, 336), (335, 342), (337, 338), (337, 347), (338, 341), (339, 340), (339, 348), (340, 346), (341, 342), (346, 347), (349, 357), (350, 351), (350, 352), (351, 357), (352, 371), (353, 354), (353, 355), (354, 371), (355, 372), (356, 372), (358, 359), (358, 364), (359, 365), (360, 361), (360, 366), (361, 367), (362, 363), (362, 368), (363, 369), (364, 373), (365, 366), (367, 368), (369, 370), (370, 383), (373, 374), (374, 379), (375, 376), (375, 380), (376, 381), (377, 378), (377, 382), (378, 383), (379, 380), (381, 382)])
me_hex_nut.attributes.new('sharp_edge', 'BOOLEAN', 'EDGE').data.foreach_set('value', [ (min(e.vertices), max(e.vertices)) in _k for e in me_hex_nut.edges])
_k = {(53, 56): 1.0, (18, 34): 1.0, (102, 169): 1.0, (292, 297): 1.0, (312, 322): 1.0, (82, 168): 1.0, (291, 296): 1.0, (86, 97): 1.0, (13, 30): 1.0, (81, 82): 1.0, (86, 87): 1.0, (12, 13): 1.0, (102, 103): 1.0, (12, 27): 1.0, (87, 95): 1.0, (89, 96): 1.0, (16, 31): 1.0, (136, 137): 1.0, (29, 43): 1.0, (1, 6): 1.0, (33, 34): 1.0, (98, 99): 1.0, (29, 32): 1.0, (0, 1): 1.0, (36, 37): 1.0, (100, 101): 1.0, (61, 75): 1.0, (30, 31): 1.0, (96, 97): 1.0, (91, 98): 1.0, (90, 91): 1.0, (18, 19): 1.0, (45, 62): 1.0, (17, 33): 1.0, (52, 63): 1.0, (6, 7): 1.0, (41, 43): 1.0, (52, 53): 1.0, (50, 63): 1.0, (16, 17): 1.0, (5, 10): 1.0, (39, 49): 1.0, (47, 62): 1.0, (255, 300): 1.0, (54, 71): 1.0, (14, 15): 1.0, (38, 41): 1.0, (2, 7): 1.0, (39, 40): 1.0, (4, 5): 1.0, (11, 25): 1.0, (56, 64): 1.0, (57, 58): 1.0, (47, 48): 1.0, (68, 79): 1.0, (262, 277): 1.0, (361, 367): 1.0, (239, 288): 1.0, (294, 295): 1.0, (42, 45): 1.0, (4, 9): 1.0, (40, 44): 1.0, (48, 50): 1.0, (350, 351): 1.0, (85, 92): 1.0, (266, 280): 1.0, (118, 173): 1.0, (359, 365): 1.0, (260, 275): 1.0, (369, 370): 1.0, (319, 320): 1.0, (19, 36): 1.0, (90, 101): 1.0, (184, 209): 1.0, (313, 336): 1.0, (323, 349): 1.0, (376, 381): 1.0, (337, 347): 1.0, (67, 68): 1.0, (20, 26): 1.0, (2, 3): 1.0, (228, 281): 1.0, (92, 172): 1.0, (71, 72): 1.0, (270, 284): 1.0, (280, 281): 1.0, (136, 179): 1.0, (294, 299): 1.0, (140, 141): 1.0, (216, 234): 1.0, (267, 287): 1.0, (35, 46): 1.0, (104, 105): 1.0, (108, 109): 1.0, (112, 113): 1.0, (176, 179): 1.0, (124, 125): 1.0, (128, 129): 1.0, (132, 133): 1.0, (32, 95): 1.0, (230, 258): 1.0, (104, 122): 1.0, (108, 125): 1.0, (105, 124): 1.0, (112, 129): 1.0, (109, 128): 1.0, (113, 132): 1.0, (259, 266): 1.0, (141, 226): 1.0, (269, 270): 1.0, (143, 144): 1.0, (147, 148): 1.0, (241, 242): 1.0, (151, 152): 1.0, (155, 156): 1.0, (233, 234): 1.0, (159, 160): 1.0, (163, 164): 1.0, (271, 273): 1.0, (284, 285): 1.0, (103, 176): 1.0, (185, 186): 1.0, (189, 190): 1.0, (216, 217): 1.0, (193, 194): 1.0, (197, 198): 1.0, (224, 242): 1.0, (201, 202): 1.0, (205, 206): 1.0, (273, 286): 1.0, (282, 283): 1.0, (267, 268): 1.0, (60, 61): 1.0, (137, 212): 1.0, (143, 177): 1.0, (147, 181): 1.0, (220, 221): 1.0, (88, 89): 1.0, (151, 186): 1.0, (155, 190): 1.0, (268, 282): 1.0, (144, 185): 1.0, (148, 189): 1.0, (159, 194): 1.0, (163, 198): 1.0, (271, 289): 1.0, (152, 193): 1.0, (156, 197): 1.0, (257, 258): 1.0, (140, 209): 1.0, (228, 256): 1.0, (160, 201): 1.0, (164, 205): 1.0, (51, 54): 1.0, (259, 285): 1.0, (269, 288): 1.0, (214, 215): 1.0, (218, 219): 1.0, (222, 223): 1.0, (224, 225): 1.0, (293, 298): 1.0, (322, 333): 1.0, (354, 371): 1.0, (26, 371): 1.0, (21, 26): 1.0, (231, 232): 1.0, (235, 236): 1.0, (237, 238): 1.0, (239, 240): 1.0, (49, 100): 1.0, (241, 289): 1.0, (356, 372): 1.0, (28, 372): 1.0, (24, 28): 1.0, (295, 300): 1.0, (215, 229): 1.0, (217, 230): 1.0, (377, 378): 1.0, (339, 340): 1.0, (219, 231): 1.0, (221, 233): 1.0, (214, 232): 1.0, (223, 235): 1.0, (225, 237): 1.0, (218, 236): 1.0, (220, 238): 1.0, (85, 181): 1.0, (222, 240): 1.0, (314, 321): 1.0, (350, 352): 1.0, (15, 20): 1.0, (379, 380): 1.0, (341, 342): 1.0, (243, 244): 1.0, (245, 246): 1.0, (247, 248): 1.0, (290, 291): 1.0, (202, 212): 1.0, (250, 251): 1.0, (252, 253): 1.0, (254, 255): 1.0, (243, 249): 1.0, (307, 308): 1.0, (245, 251): 1.0, (244, 250): 1.0, (247, 253): 1.0, (246, 252): 1.0, (298, 299): 1.0, (248, 254): 1.0, (292, 293): 1.0, (23, 28): 1.0, (355, 372): 1.0, (260, 261): 1.0, (262, 263): 1.0, (264, 265): 1.0, (274, 275): 1.0, (276, 277): 1.0, (278, 279): 1.0, (365, 366): 1.0, (315, 316): 1.0, (261, 272): 1.0, (263, 274): 1.0, (265, 276): 1.0, (264, 279): 1.0, (346, 347): 1.0, (381, 382): 1.0, (332, 345): 1.0, (57, 64): 1.0, (64, 345): 1.0, (118, 119): 1.0, (335, 336): 1.0, (373, 374): 1.0, (330, 345): 1.0, (11, 42): 1.0, (328, 329): 1.0, (60, 72): 1.0, (352, 371): 1.0, (337, 338): 1.0, (172, 173): 1.0, (272, 308): 1.0, (302, 313): 1.0, (358, 364): 1.0, (206, 226): 1.0, (81, 177): 1.0, (79, 133): 1.0, (278, 334): 1.0, (0, 27): 1.0, (35, 38): 1.0, (362, 368): 1.0, (119, 184): 1.0, (325, 327): 1.0, (88, 99): 1.0, (309, 310): 1.0, (229, 256): 1.0, (249, 290): 1.0, (75, 76): 1.0, (8, 9): 1.0, (44, 46): 1.0, (360, 366): 1.0, (304, 315): 1.0, (375, 376): 1.0, (329, 344): 1.0, (63, 344): 1.0, (363, 369): 1.0, (51, 122): 1.0, (319, 348): 1.0, (331, 356): 1.0, (286, 287): 1.0, (338, 341): 1.0, (10, 37): 1.0, (324, 343): 1.0, (62, 343): 1.0, (362, 363): 1.0, (305, 306): 1.0, (325, 326): 1.0, (306, 317): 1.0, (301, 302): 1.0, (358, 359): 1.0, (303, 318): 1.0, (301, 316): 1.0, (305, 320): 1.0, (24, 58): 1.0, (377, 382): 1.0, (340, 346): 1.0, (67, 76): 1.0, (168, 169): 1.0, (296, 297): 1.0, (14, 25): 1.0, (335, 342): 1.0, (351, 357): 1.0, (317, 318): 1.0, (367, 368): 1.0, (307, 321): 1.0, (374, 379): 1.0, (22, 23): 1.0, (353, 355): 1.0, (21, 22): 1.0, (311, 312): 1.0, (375, 380): 1.0, (353, 354): 1.0, (257, 283): 1.0, (360, 361): 1.0, (3, 8): 1.0, (309, 333): 1.0, (349, 357): 1.0, (310, 314): 1.0, (326, 343): 1.0, (311, 334): 1.0, (378, 383): 1.0, (370, 383): 1.0, (331, 332): 1.0, (327, 344): 1.0, (303, 304): 1.0, (364, 373): 1.0, (328, 330): 1.0, (25, 357): 1.0, (323, 324): 1.0, (339, 348): 1.0}
me_hex_nut.attributes.new('crease_edge', 'FLOAT', 'EDGE').data.foreach_set('value', [_k.get((min(e.vertices), max(e.vertices)), 0.0) for e in me_hex_nut.edges])
me_hex_nut.materials.append(mat_prox_alum_020)
me_hex_nut.materials.append(mat_prox_kevlar_020)
me_hex_nut.materials.append(mat_prox_easy_spec_020)
me_hex_nut.materials.append(mat_prox_easy_spec_020)
me_hex_nut.materials.append(mat_prox_soap_018)
me_hex_nut.materials.append(mat_prox_emission_018)
me_hex_nut.use_remesh_preserve_volume = False
me_hex_nut.use_remesh_preserve_attributes = False
me_hex_nut.use_mirror_vertex_groups = False
me_hex_nut.update()

# ---- objects
ob_hex_nut = bpy.data.objects.new('Hex_Nut', me_hex_nut)

# ---- transforms, parenting, visibility, modifiers, constraints
ob_hex_nut.location = (0.0, 0.0, 0.0)
ob_hex_nut.lineart.crease_threshold = 0.0
_m = ob_hex_nut.modifiers.new('Auto Smooth', 'NODES')
_m.node_group = ng_auto_smooth
_gi = [s.identifier for s in ng_auto_smooth.interface.items_tree if s.item_type == 'SOCKET' and s.in_out == 'INPUT']
_m[_gi[1]] = 1.047  # Angle

# ---- collection membership
col_collection_1.objects.link(ob_hex_nut)

# ---- scene / render settings (as saved in the file)
scene.frame_start = 1; scene.frame_end = 100; scene.frame_set(1)
scene.render.engine = 'CYCLES'
scene.render.image_settings.color_depth = '16'
scene.render.image_settings.compression = 90
scene.render.resolution_x = 1024
scene.render.resolution_y = 1024
scene.render.resolution_percentage = 50
scene.render.dither_intensity = 0.0
scene.render.use_simplify = True
scene.render.use_persistent_data = True
scene.cycles.use_denoising = False
scene.cycles.samples = 100
scene.cycles.sampling_pattern = 'TABULATED_SOBOL'
scene.cycles.light_sampling_threshold = 0.0
scene.cycles.use_adaptive_sampling = False
scene.cycles.use_light_tree = False
scene.cycles.caustics_reflective = False
scene.cycles.caustics_refractive = False
scene.cycles.blur_glossy = 4.0
scene.cycles.max_bounces = 4
scene.cycles.transmission_bounces = 4
scene.cycles.volume_bounces = 2
scene.cycles.transparent_max_bounces = 4
scene.cycles.use_animated_seed = True
scene.cycles.sample_clamp_direct = 4.0
scene.cycles.sample_clamp_indirect = 2.0
scene.cycles.debug_bvh_type = 'STATIC_BVH'
scene.view_settings.view_transform = 'Standard'
bpy.context.view_layer.update()

# ---- added for rendering (the .blend has no active camera): camera
cam_auto = bpy.data.cameras.new('AutoCamera')
cam_auto.lens = 50.0
cam_auto.sensor_width = 36.0
cam_auto.clip_end = 1000.0
ob_auto_camera = bpy.data.objects.new('AutoCamera', cam_auto)
scene.collection.objects.link(ob_auto_camera)
ob_auto_camera.location = (0.902002, -1.0824, 0.883435)
ob_auto_camera.rotation_euler = (1.09748, -7.21219e-08, 0.694738)
scene.camera = ob_auto_camera
bpy.context.view_layer.update()
